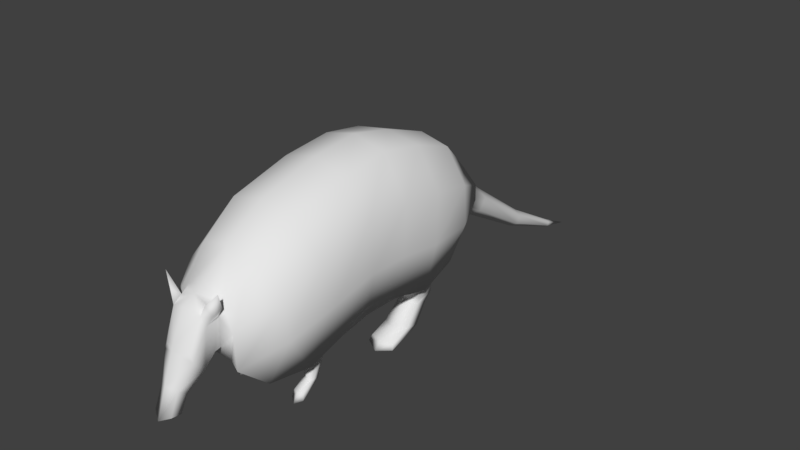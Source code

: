 # Source: tatu.blend  (saved by Blender 2.79.0; exported with 4.5.12 LTS)
import bpy
from mathutils import Matrix  # noqa: F401  (used for matrix-valued properties, if any)

bpy.ops.wm.read_factory_settings(use_empty=True)
scene = bpy.context.scene
scene.name = 'Scene'

# ---- collections
col_collection_1 = bpy.data.collections.new('Collection 1'); scene.collection.children.link(col_collection_1)

# ---- world
world_world = bpy.data.worlds.new('World'); scene.world = world_world
world_world.color = (0.05088, 0.05088, 0.05088)
world_world.use_sun_shadow = False
world_world.sun_shadow_jitter_overblur = 0.0
world_world.cycles.sampling_method = 'MANUAL'

# ---- meshes
me_cylinder = bpy.data.meshes.new('Cylinder')
me_cylinder.from_pydata([(0.0, 0.09217, 0.03771), (0.0, 0.06399, 0.06255), (0.006022, 0.09013, 0.03489), (0.008881, 0.06211, 0.05778), (0.006022, 0.08607, 0.02925), (0.008881, 0.05836, 0.04824), (0.0, 0.08403, 0.02643), (0.0, 0.05648, 0.04347), (0.0162, 0.002624, 0.02691), (0.01134, -0.07203, 0.02098), (0.0, 0.1269, 0.01247), (0.003911, 0.1258, 0.01051), (0.003911, 0.1236, 0.006591), (0.0, 0.1225, 0.004631), (0.008938, -0.08371, 0.02906), (0.0, -0.07196, 0.02155), (0.0, 0.1592, -0.005979), (0.001753, 0.1589, -0.006947), (0.001753, 0.1583, -0.008883), (0.0, 0.158, -0.009851), (0.0, -0.05771, 0.02029), (0.01878, -0.05508, 0.001928), (0.0, 0.1763, -0.01432), (0.0, -0.02108, 0.02808), (0.0, -0.1011, 0.0206), (0.004718, -0.1033, 0.02219), (0.004718, -0.1078, 0.02536), (0.0, -0.11, 0.02694), (0.0, 0.002622, 0.02682), (0.0, 0.01522, 0.02361), (0.0, -0.1068, 0.01378), (0.004718, -0.1071, 0.0146), (0.004718, -0.1122, 0.01523), (0.0, -0.115, 0.01323), (0.0, 0.03905, 0.03155), (0.0, 0.05164, 0.03696), (0.0, -0.09221, 0.02625), (0.006736, -0.09545, 0.02979), (0.008328, -0.1019, 0.03689), (0.0, -0.1052, 0.04044), (0.0, -0.08333, 0.02906), (0.007534, -0.08705, 0.03656), (0.0, -0.08839, 0.03301), (0.007991, -0.09053, 0.03639), (0.007532, -0.09622, 0.05408), (0.0, -0.09766, 0.05678), (0.0, 0.06403, 0.06813), (0.0, 0.04617, 0.08296), (0.0, 0.02228, 0.09157), (0.0, 0.0005153, 0.09641), (0.0, -0.02367, 0.09399), (0.0, -0.0545, 0.08613), (0.0, -0.07384, 0.07404), (0.0, -0.08641, 0.06235), (0.01078, 0.06361, 0.06302), (0.01491, 0.04617, 0.07955), (0.01734, 0.02228, 0.08859), (0.01624, 0.0005153, 0.09257), (0.01693, -0.02367, 0.08973), (0.01626, -0.0545, 0.0823), (0.01348, -0.07384, 0.07075), (0.009321, -0.08641, 0.05856), (0.0193, 0.06288, 0.05574), (0.02583, 0.04544, 0.06371), (0.02912, 0.02198, 0.06938), (0.0291, -0.0002101, 0.07251), (0.02828, -0.02184, 0.07265), (0.02974, -0.05139, 0.0665), (0.02711, -0.07031, 0.05696), (0.01737, -0.08891, 0.04719), (0.01965, 0.06258, 0.04824), (0.02751, 0.04436, 0.04467), (0.02996, 0.01955, 0.04527), (0.02843, -8.372e-05, 0.04712), (0.02898, -0.02086, 0.04811), (0.02961, -0.04487, 0.04409), (0.02661, -0.06848, 0.03711), (0.01666, -0.0876, 0.02906), (0.01646, 0.05512, 0.03696), (0.02323, 0.03905, 0.02659), (0.02693, 0.01635, 0.02292), (0.02547, -0.003285, 0.02691), (0.0258, -0.02108, 0.02747), (0.02726, -0.03913, 0.026), (0.02531, -0.05635, 0.01859), (0.02174, -0.0759, 0.01949), (0.01333, 0.06211, 0.05345), (0.01322, 0.05836, 0.048), (0.01204, 0.05836, 0.04015), (0.01627, 0.01474, 0.01547), (0.02213, 0.01852, 0.01569), (0.02213, 0.02606, 0.01612), (0.01627, 0.02984, 0.01634), (0.0104, 0.02606, 0.01612), (0.0104, 0.01852, 0.01569), (0.007777, 0.0577, 0.04133), (0.008555, 0.02534, 0.02659), (0.02374, 0.02837, 0.02544), (0.0172, -0.02108, 0.02747), (0.0, -0.0915, 0.05983), (0.0, -0.04122, 0.02536), (0.008654, 0.05356, 0.03696), (0.008434, -0.09127, 0.05634), (0.02428, 0.017, 0.02439), (0.008805, 0.01536, 0.02292), (0.008514, -0.05384, 0.02072), (0.02188, -0.05362, 0.02055), (0.01627, -0.05055, 0.01339), (0.01997, -0.04843, 0.01364), (0.01997, -0.04419, 0.01416), (0.01627, -0.04207, 0.01442), (0.01256, -0.04419, 0.01416), (0.01256, -0.04843, 0.01364), (0.00936, -0.08878, 0.05194), (0.009555, -0.09475, 0.05064), (0.01627, 0.01108, 0.02007), (0.02301, 0.01578, 0.02016), (0.02301, 0.02516, 0.02035), (0.01627, 0.02986, 0.02044), (0.009532, 0.02516, 0.02035), (0.009532, 0.01578, 0.02016), (0.01627, -0.05228, 0.01926), (0.02129, -0.04941, 0.01971), (0.02129, -0.04368, 0.0206), (0.01627, -0.04082, 0.02104), (0.01124, -0.04368, 0.0206), (0.01124, -0.04941, 0.01971), (0.009819, -0.09528, 0.05954), (0.01494, -0.09258, 0.06546), (0.01312, -0.08944, 0.0574), (0.01184, -0.09322, 0.05462), (0.0, -0.08649, 0.03152), (0.01546, -0.05593, 0.01982), (0.01648, -0.03913, 0.026), (0.01502, -0.05767, 0.01995), (0.01878, -0.04583, 0.005091), (0.01878, -0.04869, 0.005627), (0.01627, -0.05011, 0.005895), (0.01627, -0.04553, 0.005011), (0.01375, -0.04583, 0.005091), (0.01375, -0.04869, 0.005627), (0.01627, 0.0141, 0.01377), (0.02153, 0.01709, 0.01321), (0.02153, 0.02306, 0.01211), (0.01627, 0.02605, 0.01156), (0.011, 0.02306, 0.01211), (0.011, 0.01709, 0.01321), (0.01627, 0.005203, 0.00501), (0.0224, 0.008684, 0.004366), (0.0224, 0.01565, 0.00308), (0.01627, 0.01684, 0.003244), (0.01014, 0.01565, 0.00308), (0.01014, 0.008684, 0.004366), (0.02297, -0.04393, 0.02305), (0.01375, -0.05508, 0.001928), (0.008998, -0.04436, 0.02293), (0.01301, -0.05588, -0.001024), (0.01627, -0.05852, -0.002718), (0.0164, -0.04118, 0.02525), (0.01627, -0.05594, 0.001542), (0.01952, -0.05588, -0.001024), (0.01627, -0.002868, 0.001243), (0.0224, -0.001136, 0.001004), (0.01014, -0.001136, 0.001004), (0.01627, -0.006365, -0.002792), (0.0232, -0.002481, -0.001687), (0.00933, -0.002481, -0.001687), (0.01332, 0.03905, 0.03042), (0.01515, 0.03257, 0.02793), (0.0, -0.1042, 0.04259), (0.00668, -0.1017, 0.04009), (0.00668, -0.1017, 0.04009)], [], [(0, 1, 3, 2), (2, 3, 5, 4), (4, 5, 7, 6), (1, 46, 54, 3), (83, 84, 106, 153), (78, 79, 167, 101), (2, 4, 12, 11), (11, 12, 18, 17), (97, 103, 116, 117), (0, 2, 11, 10), (4, 6, 13, 12), (41, 131, 40, 14), (16, 17, 22), (119, 120, 104, 96), (12, 13, 19, 18), (10, 11, 17, 16), (80, 81, 8, 103), (85, 77, 14, 9), (25, 26, 32, 31), (107, 112, 140, 137), (8, 104, 120, 115), (17, 18, 22), (79, 80, 103, 97), (18, 19, 22), (8, 98, 23, 28), (137, 140, 154, 159), (136, 137, 159, 21), (84, 85, 9, 134), (97, 168, 167, 79), (26, 27, 33, 32), (24, 25, 31, 30), (26, 25, 37, 38), (104, 8, 28, 29), (27, 26, 38, 39), (25, 24, 36, 37), (44, 102, 99, 45), (96, 104, 29, 34), (32, 33, 30, 31), (39, 38, 170, 169), (37, 36, 42, 43), (110, 109, 135, 138), (51, 52, 60, 59), (49, 50, 58, 57), (47, 48, 56, 55), (52, 53, 61, 60), (50, 51, 59, 58), (48, 49, 57, 56), (46, 47, 55, 54), (59, 60, 68, 67), (57, 58, 66, 65), (55, 56, 64, 63), (60, 61, 69, 68), (58, 59, 67, 66), (56, 57, 65, 64), (54, 55, 63, 62), (67, 68, 76, 75), (65, 66, 74, 73), (63, 64, 72, 71), (68, 69, 77, 76), (66, 67, 75, 74), (64, 65, 73, 72), (62, 63, 71, 70), (71, 72, 80, 79), (76, 77, 85, 84), (74, 75, 83, 82), (72, 73, 81, 80), (70, 71, 79, 78), (75, 76, 84, 83), (73, 74, 82, 81), (43, 41, 113, 114), (87, 5, 3, 86), (62, 86, 3, 54), (70, 87, 86, 62), (95, 7, 5), (78, 88, 87, 70), (119, 96, 168, 118), (81, 82, 98, 8), (103, 8, 115, 116), (101, 35, 7, 95), (14, 40, 15, 9), (41, 69, 61, 113), (14, 77, 69, 41), (91, 92, 118, 117), (114, 38, 37, 43), (102, 44, 127, 128), (110, 111, 125, 124), (107, 108, 122, 121), (92, 93, 119, 118), (111, 112, 126, 125), (89, 90, 116, 115), (108, 109, 123, 122), (93, 94, 120, 119), (112, 107, 121, 126), (90, 91, 117, 116), (109, 110, 124, 123), (94, 89, 115, 120), (106, 122, 123, 153), (132, 121, 122, 106), (106, 84, 134, 132), (88, 95, 5, 87), (101, 95, 88, 78), (130, 129, 128, 127), (99, 102, 61, 53), (102, 113, 61), (113, 102, 128, 129), (114, 113, 129, 130), (44, 114, 130, 127), (131, 41, 43, 42), (105, 126, 121, 132), (112, 111, 139, 140), (123, 124, 158, 153), (153, 158, 133, 83), (108, 107, 137, 136), (134, 20, 105, 132), (111, 110, 138, 139), (20, 134, 9, 15), (109, 108, 136, 135), (91, 90, 142, 143), (94, 93, 145, 146), (92, 91, 143, 144), (90, 89, 141, 142), (89, 94, 146, 141), (93, 92, 144, 145), (142, 141, 147, 148), (141, 146, 152, 147), (145, 144, 150, 151), (143, 142, 148, 149), (146, 145, 151, 152), (144, 143, 149, 150), (21, 159, 157, 160), (83, 133, 98, 82), (126, 105, 155, 125), (98, 133, 100, 23), (159, 154, 156, 157), (158, 155, 100, 133), (124, 125, 155, 158), (100, 155, 105, 20), (160, 135, 136, 21), (135, 160, 157, 138), (138, 157, 156, 139), (154, 140, 139, 156), (147, 152, 163, 161), (148, 147, 161, 162), (161, 163, 166, 164), (162, 161, 164, 165), (148, 162, 165, 149), (149, 165, 164, 150), (150, 164, 166, 151), (151, 166, 163, 152), (101, 167, 34, 35), (168, 97, 117, 118), (44, 171, 170, 38, 114), (169, 170, 171, 44, 45), (168, 96, 34, 167)])
me_cylinder.polygons.foreach_set('use_smooth', [True] * 154)
_uv = me_cylinder.uv_layers.new(name='UVMap')
_uv.uv.foreach_set('vector', [0.1729, 0.6647, 0.0001515, 0.6807, 0.003889, 0.6335, 0.1722, 0.6326, 0.1722, 0.6326, 0.003889, 0.6335, 0.01784, 0.5887, 0.1735, 0.6002, 0.1735, 0.6002, 0.01784, 0.5887, 0.02999, 0.543, 0.1775, 0.5682, 0.9998, 0.215, 0.9989, 0.2459, 0.9449, 0.2169, 0.9501, 0.1884, 0.4546, 0.1741, 0.3775, 0.1839, 0.3842, 0.1677, 0.4254, 0.1608, 0.8665, 0.1278, 0.7934, 0.1187, 0.8111, 0.0826, 0.8818, 0.09822, 0.1722, 0.6326, 0.1735, 0.6002, 0.3749, 0.6228, 0.3725, 0.6433, 0.3725, 0.6433, 0.3749, 0.6228, 0.5455, 0.6563, 0.5428, 0.6652, 0.8462, 0.6716, 0.8159, 0.7042, 0.8005, 0.6991, 0.8236, 0.6697, 0.1729, 0.6647, 0.1722, 0.6326, 0.3725, 0.6433, 0.3714, 0.6641, 0.1735, 0.6002, 0.1775, 0.5682, 0.3786, 0.6022, 0.3749, 0.6228, 0.2125, 0.2502, 0.1995, 0.1947, 0.2135, 0.179, 0.2474, 0.2107, 0.5413, 0.6743, 0.5428, 0.6652, 0.6288, 0.6807, 0.7204, 0.7876, 0.7503, 0.7627, 0.7578, 0.7715, 0.7354, 0.8078, 0.3749, 0.6228, 0.3786, 0.6022, 0.5486, 0.6475, 0.5455, 0.6563, 0.3714, 0.6641, 0.3725, 0.6433, 0.5428, 0.6652, 0.5413, 0.6743, 0.7091, 0.1204, 0.627, 0.1322, 0.6471, 0.08208, 0.7117, 0.1049, 0.3161, 0.2039, 0.2749, 0.2375, 0.2474, 0.2107, 0.2987, 0.1687, 0.07876, 0.2209, 0.06509, 0.2496, 0.02857, 0.2138, 0.04444, 0.2044, 0.05058, 0.7766, 0.02981, 0.7836, 0.0146, 0.7421, 0.03216, 0.7342, 0.8226, 0.7726, 0.7578, 0.7715, 0.7503, 0.7627, 0.7844, 0.7371, 0.5428, 0.6652, 0.5455, 0.6563, 0.6288, 0.6807, 0.7934, 0.1187, 0.7091, 0.1204, 0.7117, 0.1049, 0.7559, 0.1087, 0.5455, 0.6563, 0.5486, 0.6475, 0.6288, 0.6807, 0.6471, 0.08208, 0.5312, 0.1096, 0.5125, 0.02085, 0.6395, 0.0001515, 0.03216, 0.7342, 0.0146, 0.7421, 0.01009, 0.7065, 0.01691, 0.6995, 0.04993, 0.7267, 0.03216, 0.7342, 0.01691, 0.6995, 0.02664, 0.6992, 0.3775, 0.1839, 0.3161, 0.2039, 0.2987, 0.1687, 0.3573, 0.1472, 0.7559, 0.1087, 0.7805, 0.08312, 0.8111, 0.0826, 0.7934, 0.1187, 0.06509, 0.2496, 0.04297, 0.2724, 0.0001515, 0.209, 0.02857, 0.2138, 0.0862, 0.1897, 0.07876, 0.2209, 0.04444, 0.2044, 0.03736, 0.182, 0.06509, 0.2496, 0.07876, 0.2209, 0.1419, 0.2389, 0.13, 0.2953, 0.707, 0.04442, 0.6471, 0.08208, 0.6395, 0.0001515, 0.7091, 0.0001515, 0.04297, 0.2724, 0.06509, 0.2496, 0.13, 0.2953, 0.09149, 0.3381, 0.07876, 0.2209, 0.0862, 0.1897, 0.1465, 0.1907, 0.1419, 0.2389, 0.1896, 0.3742, 0.2219, 0.3813, 0.2046, 0.4348, 0.1663, 0.4161, 0.7554, 0.0482, 0.707, 0.04442, 0.7091, 0.0001515, 0.8361, 0.02149, 0.02857, 0.2138, 0.0001515, 0.209, 0.03736, 0.182, 0.04444, 0.2044, 0.09149, 0.3381, 0.13, 0.2953, 0.1339, 0.3158, 0.09791, 0.3478, 0.1419, 0.2389, 0.1465, 0.1907, 0.1892, 0.2021, 0.1913, 0.2577, 0.101, 0.7417, 0.0892, 0.7554, 0.06381, 0.726, 0.07029, 0.7188, 0.4481, 0.5427, 0.3236, 0.5037, 0.3472, 0.4302, 0.455, 0.4559, 0.7458, 0.5106, 0.6197, 0.5417, 0.6048, 0.4539, 0.7177, 0.434, 0.9479, 0.362, 0.8499, 0.4551, 0.8036, 0.3827, 0.891, 0.3116, 0.3236, 0.5037, 0.2344, 0.4497, 0.2532, 0.3914, 0.3472, 0.4302, 0.6197, 0.5417, 0.4481, 0.5427, 0.455, 0.4559, 0.6048, 0.4539, 0.8499, 0.4551, 0.7458, 0.5106, 0.7177, 0.434, 0.8036, 0.3827, 0.9989, 0.2459, 0.9479, 0.362, 0.891, 0.3116, 0.9449, 0.2169, 0.455, 0.4559, 0.3472, 0.4302, 0.3668, 0.3414, 0.4559, 0.3613, 0.7177, 0.434, 0.6048, 0.4539, 0.5893, 0.3589, 0.6819, 0.3327, 0.891, 0.3116, 0.8036, 0.3827, 0.7683, 0.2934, 0.8509, 0.2442, 0.3472, 0.4302, 0.2532, 0.3914, 0.2677, 0.3129, 0.3668, 0.3414, 0.6048, 0.4539, 0.455, 0.4559, 0.4559, 0.3613, 0.5893, 0.3589, 0.8036, 0.3827, 0.7177, 0.434, 0.6819, 0.3327, 0.7683, 0.2934, 0.9449, 0.2169, 0.891, 0.3116, 0.8509, 0.2442, 0.9035, 0.1918, 0.4559, 0.3613, 0.3668, 0.3414, 0.3559, 0.2611, 0.4586, 0.2608, 0.6819, 0.3327, 0.5893, 0.3589, 0.5658, 0.2488, 0.6548, 0.2246, 0.8509, 0.2442, 0.7683, 0.2934, 0.7357, 0.2026, 0.8255, 0.1778, 0.3668, 0.3414, 0.2677, 0.3129, 0.2749, 0.2375, 0.3559, 0.2611, 0.5893, 0.3589, 0.4559, 0.3613, 0.4586, 0.2608, 0.5658, 0.2488, 0.7683, 0.2934, 0.6819, 0.3327, 0.6548, 0.2246, 0.7357, 0.2026, 0.9035, 0.1918, 0.8509, 0.2442, 0.8255, 0.1778, 0.8936, 0.1686, 0.8255, 0.1778, 0.7357, 0.2026, 0.7091, 0.1204, 0.7934, 0.1187, 0.3559, 0.2611, 0.2749, 0.2375, 0.3161, 0.2039, 0.3775, 0.1839, 0.5658, 0.2488, 0.4586, 0.2608, 0.4546, 0.1741, 0.5401, 0.1519, 0.7357, 0.2026, 0.6548, 0.2246, 0.627, 0.1322, 0.7091, 0.1204, 0.8936, 0.1686, 0.8255, 0.1778, 0.7934, 0.1187, 0.8665, 0.1278, 0.4586, 0.2608, 0.3559, 0.2611, 0.3775, 0.1839, 0.4546, 0.1741, 0.6548, 0.2246, 0.5658, 0.2488, 0.5401, 0.1519, 0.627, 0.1322, 0.1913, 0.2577, 0.2125, 0.2502, 0.2347, 0.35, 0.1957, 0.3484, 0.9129, 0.1499, 0.93, 0.1389, 0.9501, 0.1884, 0.9232, 0.175, 0.9035, 0.1918, 0.9232, 0.175, 0.9501, 0.1884, 0.9449, 0.2169, 0.8936, 0.1686, 0.9129, 0.1499, 0.9232, 0.175, 0.9035, 0.1918, 0.9067, 0.1124, 0.9363, 0.08437, 0.93, 0.1389, 0.8665, 0.1278, 0.8914, 0.1258, 0.9129, 0.1499, 0.8936, 0.1686, 0.8488, 0.6081, 0.8727, 0.6112, 0.8727, 0.6499, 0.8421, 0.6414, 0.627, 0.1322, 0.5401, 0.1519, 0.5312, 0.1096, 0.6471, 0.08208, 0.8159, 0.7042, 0.8226, 0.7726, 0.7844, 0.7371, 0.8005, 0.6991, 0.8818, 0.09822, 0.9004, 0.05839, 0.9363, 0.08437, 0.9067, 0.1124, 0.2474, 0.2107, 0.2135, 0.179, 0.2629, 0.1274, 0.2987, 0.1687, 0.2125, 0.2502, 0.2677, 0.3129, 0.2532, 0.3914, 0.2347, 0.35, 0.2474, 0.2107, 0.2749, 0.2375, 0.2677, 0.3129, 0.2125, 0.2502, 0.8135, 0.656, 0.8274, 0.6355, 0.8421, 0.6414, 0.8236, 0.6697, 0.1957, 0.3484, 0.13, 0.2953, 0.1419, 0.2389, 0.1913, 0.2577, 0.1661, 0.7179, 0.1802, 0.6962, 0.1906, 0.7223, 0.1973, 0.7605, 0.101, 0.7417, 0.1068, 0.7264, 0.1305, 0.7327, 0.1237, 0.7527, 0.05058, 0.7766, 0.07119, 0.7673, 0.09242, 0.7961, 0.06315, 0.811, 0.8274, 0.6355, 0.8316, 0.6103, 0.8488, 0.6081, 0.8421, 0.6414, 0.01105, 0.7871, 0.02981, 0.7836, 0.03155, 0.8167, 0.004044, 0.8103, 0.7531, 0.7116, 0.7859, 0.679, 0.8005, 0.6991, 0.7844, 0.7371, 0.07119, 0.7673, 0.0892, 0.7554, 0.1126, 0.7737, 0.09242, 0.7961, 0.7064, 0.7788, 0.7275, 0.7503, 0.7503, 0.7627, 0.7204, 0.7876, 0.02981, 0.7836, 0.05058, 0.7766, 0.06315, 0.811, 0.03155, 0.8167, 0.7859, 0.679, 0.8135, 0.656, 0.8236, 0.6697, 0.8005, 0.6991, 0.0892, 0.7554, 0.101, 0.7417, 0.1237, 0.7527, 0.1126, 0.7737, 0.7275, 0.7503, 0.7531, 0.7116, 0.7844, 0.7371, 0.7503, 0.7627, 0.08967, 0.8155, 0.09242, 0.7961, 0.1126, 0.7737, 0.1213, 0.782, 0.06742, 0.8275, 0.06315, 0.811, 0.09242, 0.7961, 0.08967, 0.8155, 0.3842, 0.1677, 0.3775, 0.1839, 0.3573, 0.1472, 0.365, 0.146, 0.8914, 0.1258, 0.9067, 0.1124, 0.93, 0.1389, 0.9129, 0.1499, 0.8818, 0.09822, 0.9067, 0.1124, 0.8914, 0.1258, 0.8665, 0.1278, 0.2037, 0.7001, 0.2217, 0.7126, 0.2139, 0.7527, 0.1906, 0.7223, 0.2046, 0.4348, 0.2219, 0.3813, 0.2532, 0.3914, 0.2344, 0.4497, 0.2219, 0.3813, 0.2347, 0.35, 0.2532, 0.3914, 0.1421, 0.7162, 0.1661, 0.7179, 0.1973, 0.7605, 0.1607, 0.7413, 0.1932, 0.681, 0.2217, 0.6816, 0.2217, 0.7126, 0.2037, 0.7001, 0.1802, 0.6962, 0.1932, 0.681, 0.2037, 0.7001, 0.1906, 0.7223, 0.1995, 0.1947, 0.2125, 0.2502, 0.1913, 0.2577, 0.1892, 0.2021, 0.04197, 0.8406, 0.03155, 0.8167, 0.06315, 0.811, 0.06742, 0.8275, 0.02981, 0.7836, 0.01105, 0.7871, 0.004797, 0.7518, 0.0146, 0.7421, 0.1126, 0.7737, 0.1237, 0.7527, 0.1378, 0.7588, 0.1213, 0.782, 0.4254, 0.1608, 0.4323, 0.1273, 0.4426, 0.1246, 0.4546, 0.1741, 0.07119, 0.7673, 0.05058, 0.7766, 0.03216, 0.7342, 0.04993, 0.7267, 0.3573, 0.1472, 0.3248, 0.08372, 0.3608, 0.1135, 0.365, 0.146, 0.1068, 0.7264, 0.101, 0.7417, 0.07029, 0.7188, 0.07558, 0.7108, 0.3248, 0.08372, 0.3573, 0.1472, 0.2987, 0.1687, 0.2629, 0.1274, 0.0892, 0.7554, 0.07119, 0.7673, 0.04993, 0.7267, 0.06381, 0.726, 0.8135, 0.656, 0.7859, 0.679, 0.7703, 0.6732, 0.7933, 0.6496, 0.7275, 0.7503, 0.7064, 0.7788, 0.7011, 0.7608, 0.7191, 0.7359, 0.8274, 0.6355, 0.8135, 0.656, 0.7933, 0.6496, 0.8074, 0.6277, 0.7859, 0.679, 0.7531, 0.7116, 0.7436, 0.7038, 0.7703, 0.6732, 0.7531, 0.7116, 0.7275, 0.7503, 0.7191, 0.7359, 0.7436, 0.7038, 0.8316, 0.6103, 0.8274, 0.6355, 0.8074, 0.6277, 0.8118, 0.6036, 0.7703, 0.6732, 0.7436, 0.7038, 0.6839, 0.6559, 0.7141, 0.6327, 0.7436, 0.7038, 0.7191, 0.7359, 0.6675, 0.6903, 0.6839, 0.6559, 0.8118, 0.6036, 0.8074, 0.6277, 0.7618, 0.6059, 0.7688, 0.581, 0.7933, 0.6496, 0.7703, 0.6732, 0.7141, 0.6327, 0.7459, 0.6261, 0.7191, 0.7359, 0.7011, 0.7608, 0.6678, 0.7228, 0.6675, 0.6903, 0.8074, 0.6277, 0.7933, 0.6496, 0.7459, 0.6261, 0.7618, 0.6059, 0.02664, 0.6992, 0.01691, 0.6995, 0.008745, 0.681, 0.027, 0.686, 0.4546, 0.1741, 0.4426, 0.1246, 0.5312, 0.1096, 0.5401, 0.1519, 0.03155, 0.8167, 0.04197, 0.8406, 0.001272, 0.8226, 0.004044, 0.8103, 0.5312, 0.1096, 0.4426, 0.1246, 0.4075, 0.05002, 0.5125, 0.02085, 0.01691, 0.6995, 0.01009, 0.7065, 0.0001515, 0.6979, 0.008745, 0.681, 0.4323, 0.1273, 0.4044, 0.09944, 0.4075, 0.05002, 0.4426, 0.1246, 0.1237, 0.7527, 0.1305, 0.7327, 0.1418, 0.7283, 0.1378, 0.7588, 0.4075, 0.05002, 0.4044, 0.09944, 0.3608, 0.1135, 0.3248, 0.08372, 0.027, 0.686, 0.06381, 0.726, 0.04993, 0.7267, 0.02664, 0.6992, 0.06381, 0.726, 0.02642, 0.7009, 0.02453, 0.6835, 0.07029, 0.7188, 0.07029, 0.7188, 0.02453, 0.6835, 0.04188, 0.681, 0.07558, 0.7108, 0.01009, 0.7065, 0.0146, 0.7421, 0.004797, 0.7518, 0.0001515, 0.6979, 0.6839, 0.6559, 0.6675, 0.6903, 0.6416, 0.6514, 0.6521, 0.6303, 0.7141, 0.6327, 0.6839, 0.6559, 0.6521, 0.6303, 0.6706, 0.6155, 0.6521, 0.6303, 0.6416, 0.6514, 0.6291, 0.6486, 0.6359, 0.6171, 0.6706, 0.6155, 0.6521, 0.6303, 0.6359, 0.6171, 0.6653, 0.6039, 0.7141, 0.6327, 0.6706, 0.6155, 0.6653, 0.6039, 0.7459, 0.6261, 0.7459, 0.6261, 0.6755, 0.594, 0.6737, 0.5609, 0.7618, 0.6059, 0.7618, 0.6059, 0.6737, 0.5609, 0.7015, 0.543, 0.7688, 0.581, 0.6678, 0.7228, 0.6291, 0.6486, 0.6416, 0.6514, 0.6675, 0.6903, 0.8818, 0.09822, 0.8111, 0.0826, 0.8361, 0.02149, 0.9004, 0.05839, 0.8727, 0.6499, 0.8462, 0.6716, 0.8236, 0.6697, 0.8421, 0.6414, 0.1896, 0.3742, 0.1339, 0.3171, 0.1339, 0.3158, 0.13, 0.2953, 0.1957, 0.3484, 0.09791, 0.3478, 0.1339, 0.3158, 0.1339, 0.3171, 0.1896, 0.3742, 0.1663, 0.4161, 0.7805, 0.08312, 0.7554, 0.0482, 0.8361, 0.02149, 0.8111, 0.0826])
me_cylinder.use_remesh_preserve_volume = False
me_cylinder.use_remesh_preserve_attributes = False
me_cylinder.use_mirror_vertex_groups = False
me_cylinder.update()

# ---- objects
ob_tatu = bpy.data.objects.new('tatu', me_cylinder)

# ---- transforms, parenting, visibility, modifiers, constraints
ob_tatu.location = (0.4324, 0.0, 0.0)
ob_tatu.lineart.crease_threshold = 0.0
_m = ob_tatu.modifiers.new('Mirror', 'MIRROR')
_m.use_clip = True

# ---- collection membership
col_collection_1.objects.link(ob_tatu)

# ---- scene / render settings (as saved in the file)
scene.frame_start = 1; scene.frame_end = 250; scene.frame_set(1)
scene.render.engine = 'BLENDER_EEVEE_NEXT'
scene.render.resolution_percentage = 50
scene.render.dither_intensity = 0.0
scene.cycles.use_denoising = False
scene.cycles.samples = 128
scene.cycles.sampling_pattern = 'TABULATED_SOBOL'
scene.cycles.use_adaptive_sampling = False
scene.cycles.use_light_tree = False
scene.cycles.blur_glossy = 0.0
scene.cycles.sample_clamp_indirect = 0.0
scene.view_settings.view_transform = 'Standard'
bpy.context.view_layer.update()

# ---- added for rendering (the .blend has no active camera and no usable light): camera, sun
cam_auto = bpy.data.cameras.new('AutoCamera')
cam_auto.lens = 50.0
cam_auto.sensor_width = 36.0
cam_auto.clip_end = 1000.0
ob_auto_camera = bpy.data.objects.new('AutoCamera', cam_auto)
scene.collection.objects.link(ob_auto_camera)
ob_auto_camera.location = (0.726083, -0.321719, 0.27597)
ob_auto_camera.rotation_euler = (1.09748, -7.21219e-08, 0.694738)
scene.camera = ob_auto_camera
light_auto_sun = bpy.data.lights.new('AutoSun', 'SUN')
light_auto_sun.energy = 3.0
light_auto_sun.angle = 0.0523599
ob_auto_sun = bpy.data.objects.new('AutoSun', light_auto_sun)
scene.collection.objects.link(ob_auto_sun)
ob_auto_sun.rotation_euler = (0.872665, 0.174533, 0.523599)
bpy.context.view_layer.update()
